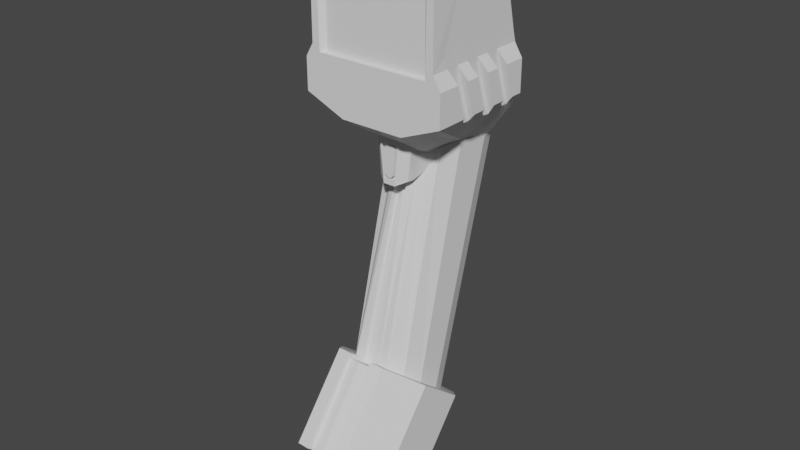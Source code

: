 # Source: Defuser.blend  (saved by Blender 3.5.10; exported with 4.5.12 LTS)
import bpy
from mathutils import Matrix  # noqa: F401  (used for matrix-valued properties, if any)

bpy.ops.wm.read_factory_settings(use_empty=True)
scene = bpy.context.scene
scene.name = 'Scene'

# ---- collections
col_collection = bpy.data.collections.new('Collection'); scene.collection.children.link(col_collection)

# ---- node groups
ng_auto_smooth = bpy.data.node_groups.new('Auto Smooth', 'GeometryNodeTree')
_s = ng_auto_smooth.interface.new_socket(name='Geometry', in_out='OUTPUT', socket_type='NodeSocketGeometry')
_s = ng_auto_smooth.interface.new_socket(name='Geometry', in_out='INPUT', socket_type='NodeSocketGeometry')
_s = ng_auto_smooth.interface.new_socket(name='Angle', in_out='INPUT', socket_type='NodeSocketFloat')
_s.subtype = 'ANGLE'
_s.min_value = 0.0
_s.max_value = 3.142
ng_auto_smooth.is_modifier = True
_N = ng_auto_smooth.nodes; _L = ng_auto_smooth.links
n0 = _N.new('NodeGroupOutput'); n0.name = 'Group Output'; n0.location = (480, -100)
n1 = _N.new('NodeGroupInput'); n1.name = 'Group Input'; n1.location = (-420, -300)
n2 = _N.new('NodeGroupInput'); n2.name = 'Group Input.001'; n2.location = (-60, -100)
n3 = _N.new('GeometryNodeSetShadeSmooth'); n3.name = 'Set Shade Smooth'; n3.location = (120, -100)
n3.domain = 'EDGE'
n4 = _N.new('GeometryNodeSetShadeSmooth'); n4.name = 'Set Shade Smooth.001'; n4.location = (300, -100)
n5 = _N.new('GeometryNodeInputMeshEdgeAngle'); n5.name = 'Edge Angle'; n5.location = (-420, -220)
n6 = _N.new('GeometryNodeInputEdgeSmooth'); n6.name = 'Is Edge Smooth'; n6.location = (-60, -160)
n7 = _N.new('GeometryNodeInputShadeSmooth'); n7.name = 'Is Face Smooth'; n7.location = (-240, -340)
n8 = _N.new('FunctionNodeBooleanMath'); n8.name = 'Boolean Math'; n8.location = (-60, -220)
n9 = _N.new('FunctionNodeCompare'); n9.name = 'Compare'; n9.location = (-240, -180)
n9.operation = 'LESS_EQUAL'
_L.new(n5.outputs[0], n9.inputs[0])
_L.new(n4.outputs[0], n0.inputs[0])
_L.new(n1.outputs[1], n9.inputs[1])
_L.new(n9.outputs[0], n8.inputs[0])
_L.new(n7.outputs[0], n8.inputs[1])
_L.new(n2.outputs[0], n3.inputs[0])
_L.new(n6.outputs[0], n3.inputs[1])
_L.new(n3.outputs[0], n4.inputs[0])
_L.new(n8.outputs[0], n3.inputs[2])
n0.is_active_output = True

# ---- world
world_world = bpy.data.worlds.new('World'); scene.world = world_world
world_world.use_nodes = True; world_world.node_tree.nodes.clear()
_N = world_world.node_tree.nodes; _L = world_world.node_tree.links
n0 = _N.new('ShaderNodeOutputWorld'); n0.name = 'World Output'; n0.location = (300, 300)
n1 = _N.new('ShaderNodeBackground'); n1.name = 'Background'; n1.location = (10, 300)
n1.inputs[0].default_value = (0.05088, 0.05088, 0.05088, 1.0)
_L.new(n1.outputs[0], n0.inputs[0])
n0.is_active_output = True
world_world.color = (0.05088, 0.05088, 0.05088)
world_world.use_sun_shadow = False
world_world.sun_shadow_jitter_overblur = 0.0

# ---- meshes
me_cube_001 = bpy.data.meshes.new('Cube.001')
me_cube_001.from_pydata([(0.6269, 1.402, -1.413), (1.0, -0.7633, -0.553), (1.0, -0.5714, -0.49), (1.127, -1.0, -1.413), (0.0, 1.402, -1.413), (0.0, 1.0, 1.0), (0.0, -1.0, -1.671), (1.0, -0.3807, -0.4274), (0.0, -1.0, 1.0), (0.8229, -0.9241, 0.8229), (0.0, -0.9241, -0.8229), (1.0, -0.1888, -0.3643), (1.0, 0.2113, -1.582), (0.8229, -0.9184, -0.8229), (0.8883, -1.0, -0.8229), (1.0, 0.001887, -0.3017), (0.8987, -1.0, 0.8987), (0.0, -1.0, -0.8229), (1.0, 0.1938, -0.2386), (0.0, -0.9241, 0.8229), (0.0, -1.0, 0.9021), (0.0, -0.6474, -2.606), (0.0, 1.272, -2.3), (0.0, 0.1836, -6.265), (0.0, -1.984, -6.441), (0.0, -0.732, -7.427), (0.0, 0.4478, -6.473), (0.1831, -2.155, -6.307), (0.0, -0.4678, -7.636), (0.5, 1.402, -0.674), (1.009, -1.0, -0.7197), (0.0, 1.402, -0.09606), (0.8935, -1.0, -0.07114), (0.8229, -0.9212, 0.0), (0.0, -0.9241, 0.0), (0.5, -1.0, -1.671), (0.5, -1.0, 1.0), (0.4442, -1.0, -0.8229), (0.4494, -1.0, 0.9004), (0.4115, -0.9212, -0.8229), (0.4115, -0.9241, 0.8229), (0.2521, 1.207, -2.286), (0.2833, -1.068, -5.279), (0.4022, -1.294, -5.101), (0.4022, 0.4091, -6.443), (0.4022, -2.209, -6.264), (0.4115, -0.9227, 0.0), (0.7183, -0.5291, -1.747), (0.5126, 0.9149, -2.221), (0.5, 1.198, -1.975), (1.127, -0.1215, -1.413), (1.127, 0.7569, -1.413), (0.0, 0.3333, 1.0), (0.0, -0.3333, 1.0), (1.0, 0.7569, -0.7197), (0.5, 0.3333, 1.0), (0.5, -0.3333, 1.0), (0.0, 1.352, -0.2066), (0.0, 1.352, -0.5943), (0.09692, 1.352, -0.5684), (0.1679, 1.352, -0.4974), (0.1938, 1.352, -0.4005), (0.1679, 1.352, -0.3036), (0.09692, 1.352, -0.2326), (0.25, -1.0, 1.0), (0.2247, -1.0, 0.9012), (0.2057, -0.9241, 0.8229), (0.2057, -0.9234, 0.0), (0.2221, -1.0, -0.8229), (0.2057, -0.9227, -0.8229), (0.25, 1.0, 1.0), (0.25, 0.3333, 1.0), (0.25, -0.3333, 1.0), (0.25, 1.402, -0.09606), (0.25, 1.402, -1.044), (0.0, 1.402, -1.044), (0.5, 1.325, -0.674), (0.0, 1.325, -0.09606), (0.25, 1.325, -0.09606), (0.25, 1.325, -1.044), (0.0, 1.325, -1.044), (0.0, 1.325, -0.2066), (0.0, 1.325, -0.5943), (0.09692, 1.325, -0.5684), (0.1679, 1.325, -0.4974), (0.1938, 1.325, -0.4005), (0.1679, 1.325, -0.3036), (0.09692, 1.325, -0.2326), (0.6269, 1.402, -1.112), (1.127, -1.0, -0.9223), (0.8229, -0.9195, -0.4881), (0.0, -0.9241, -0.4881), (0.8904, -1.0, -0.517), (0.4115, -0.9218, -0.4881), (1.127, 0.7569, -0.9223), (0.2057, -0.923, -0.4881), (1.004, -0.4959, -0.7197), (1.127, -0.4293, -0.9223), (1.127, -0.005465, -0.9223), (1.127, 0.1558, -1.413), (1.0, -0.2244, -1.546), (1.127, -0.2681, -1.413), (1.006, -0.7086, -0.7197), (1.002, -0.2847, -0.7197), (1.127, -0.2181, -0.9223), (1.113, -0.2261, -0.8982), (1.127, -0.642, -0.9223), (1.127, 0.2057, -0.9223), (1.0, -0.07203, -0.7197), (1.0, 0.1392, -0.7197), (1.127, 0.4184, -0.9223), (1.0, 0.3518, -0.7197), (1.127, -0.05686, -1.413), (1.0, 0.6251, -1.552), (1.127, 0.5797, -1.413), (1.127, 0.367, -1.413), (1.0, -0.008102, -1.562), (1.0, 0.4167, -1.565), (1.127, -0.4807, -1.413), (1.0, -0.4371, -1.546), (1.127, -0.1215, -1.216), (1.0, -0.4804, -1.414), (0.0, -0.3996, -2.583), (0.0, -0.6378, -1.928), (0.9226, -0.7646, -1.58), (0.08421, -1.0, 1.0), (0.0693, -0.9241, 0.8229), (0.08421, 1.0, 1.0), (0.08421, -0.3333, 1.0), (0.08421, 1.325, -0.09606), (0.07568, -1.0, 0.9018), (0.0693, -0.9238, 0.0), (0.0693, -0.9236, -0.8229), (0.0748, -1.0, -0.8229), (0.08421, 0.3333, 1.0), (0.08421, 1.402, -0.09606), (0.0693, -0.9237, -0.4881), (0.1684, -1.0, -1.671), (0.09541, -0.6474, -2.606), (0.09541, -0.3771, -2.583), (0.1319, -0.6378, -1.928), (0.0, -0.6463, -2.531), (0.09946, -0.6463, -2.531), (0.0, -0.639, -2.012), (0.1903, -0.3241, -2.546), (0.1274, -0.639, -2.012), (0.0, -0.5716, -2.532), (0.0, -0.5643, -2.013), (0.0, -0.5713, -2.506), (0.0, -0.5646, -2.04), (0.0, -0.6463, -2.505), (0.0, -0.6397, -2.039), (0.04833, -0.5646, -2.04), (0.09679, -0.5654, -2.091), (0.1273, -0.5643, -2.013), (0.07721, -0.5705, -2.455), (0.02325, -0.5713, -2.506), (0.09943, -0.5716, -2.532), (0.09679, -0.6405, -2.09), (0.04833, -0.6397, -2.039), (0.02325, -0.6463, -2.505), (0.07721, -0.6456, -2.454), (0.2833, -0.2181, -2.47), (0.1708, -0.6378, -1.928), (0.2849, -0.5252, -2.008), (0.3842, -0.6574, -1.874), (0.3352, -0.7216, -1.869), (0.161, -0.639, -2.012), (0.2782, -0.5264, -2.082), (0.239, -0.5348, -2.534), (0.284, -0.3911, -2.103), (0.3689, -0.1806, -2.173), (0.3654, -0.3234, -2.102), (0.257, -0.4503, -2.536), (0.2808, -0.3994, -2.161), (0.5, 0.7535, 1.0), (0.5, 1.235, 0.01907), (0.3274, 1.0, 1.0), (1.001, -1.0, 0.828), (0.8179, -1.0, 1.0), (0.8164, 0.3333, 1.0), (1.0, 0.581, -0.005507), (1.0, -0.3151, 0.828), (0.8175, -0.3333, 1.0), (0.5665, -0.6212, -5.631), (0.4588, -0.8825, -5.425), (0.6275, -0.8932, -5.417), (0.1132, 0.1836, -6.265), (0.3911, 0.07141, -6.177), (0.438, 0.2391, -6.309), (0.3484, 0.307, -6.362), (0.4588, 0.0009658, -6.121), (0.5665, -0.2562, -5.919), (0.628, 0.01335, -6.131), (0.3911, 1.143, -2.272), (0.1132, 1.272, -2.3), (0.4391, -0.1317, -2.332), (0.5665, 0.2211, -2.068), (0.4672, -0.06341, -2.102), (0.5665, 0.7675, -2.189), (0.4588, 1.062, -2.254), (0.1416, -1.984, -6.441), (0.2011, -2.229, -6.248), (0.1416, -0.732, -7.427), (0.1416, -1.068, -5.279), (0.2011, -0.4872, -7.62), (0.2011, 0.4285, -6.458), (0.2011, -1.313, -5.086), (0.0, -0.3069, -2.607), (0.0, -1.038, -5.37), (0.0, -1.318, -5.165), (0.0, -2.173, -6.292), (0.1341, -1.046, -5.372), (0.08659, -0.2844, -2.607), (0.1927, -1.3, -5.181), (0.8044, -1.72, -6.649), (0.4022, -0.5065, -7.605), (0.8044, -0.9961, -7.219), (0.8043, -0.8039, -5.487), (0.8043, -0.08054, -6.057), (0.2833, -1.895, -6.329), (0.0, -1.895, -6.329), (0.0, -0.6435, -7.315), (0.1416, -1.895, -6.329), (0.1416, -0.6435, -7.315), (0.2833, -1.984, -6.441), (0.5665, -1.761, -6.617), (0.5665, -1.984, -6.441), (0.5665, -0.9546, -7.252), (0.2833, -0.732, -7.427), (0.5665, -0.732, -7.427), (0.2833, -0.6435, -7.315), (0.5665, -0.866, -7.14), (0.5665, -1.673, -6.504)], [], [(198, 197, 171), (92, 14, 3, 89, 30), (128, 53, 8, 125), (183, 56, 36, 179), (131, 126, 19, 34), (90, 13, 14, 92), (37, 14, 13, 39), (130, 20, 19, 126), (184, 192, 199, 197), (51, 48, 49, 0), (225, 227, 45), (231, 232, 233, 220), (145, 140, 123, 143), (230, 229, 216), (219, 193, 192, 184, 186, 218), (186, 185, 42), (9, 33, 32, 16), (136, 131, 34, 91), (103, 7, 11, 182, 178, 30, 102, 1, 2, 96), (103, 96, 97, 104, 105), (102, 30, 89, 106), (90, 33, 46, 93), (162, 144, 139, 204, 42), (204, 139, 213, 212), (203, 25, 28, 205), (187, 23, 22, 195), (133, 137, 35, 68), (23, 187, 190, 44, 206, 26), (206, 44, 216, 205), (16, 38, 40, 9), (68, 37, 39, 69), (14, 37, 35, 3), (33, 9, 40, 46), (65, 38, 36, 64), (180, 55, 56, 183), (0, 49, 41), (175, 55, 180), (35, 137, 140, 163, 166), (124, 165, 164, 170, 172, 47), (48, 200, 194, 41, 49), (189, 188, 191, 193), (174, 170, 164, 168), (175, 177, 70, 71, 55), (15, 18, 111, 54, 181, 182, 11, 108, 109), (88, 29, 54, 94), (108, 98, 107, 109), (110, 94, 54, 111), (127, 5, 52, 134), (134, 52, 53, 128), (73, 70, 177, 176, 29), (55, 71, 72, 56), (16, 32, 30, 178), (135, 127, 70, 73), (130, 65, 64, 125), (133, 68, 69, 132), (93, 46, 67, 95), (38, 65, 66, 40), (37, 68, 35), (46, 40, 66, 67), (56, 72, 64, 36), (74, 4, 0), (29, 88, 0, 74), (74, 75, 4), (29, 74, 79, 76), (73, 29, 76, 78), (75, 74, 79, 80), (135, 73, 78, 129), (60, 61, 85, 84), (58, 59, 83, 82), (63, 57, 81, 87), (61, 62, 86, 85), (59, 60, 84, 83), (62, 63, 87, 86), (87, 81, 77, 129, 78, 76, 84, 85, 86), (83, 84, 76, 79, 80, 82), (62, 61, 60, 59, 58, 57, 63), (112, 50, 197, 48, 51, 114, 113, 117, 115, 99, 12, 116), (118, 3, 124, 47, 197, 50, 101, 100, 119), (39, 93, 95, 69), (114, 51, 94, 110), (107, 98, 99, 115), (50, 112, 120), (0, 88, 94, 51), (13, 90, 93, 39), (104, 97, 101, 50, 120), (106, 89, 3, 118), (132, 136, 91, 10), (33, 90, 92, 32), (32, 92, 30), (100, 101, 97, 96), (108, 12, 99, 98), (102, 106, 121), (103, 105, 104, 120, 112, 116), (113, 114, 110, 111), (115, 117, 109, 107), (106, 118, 119, 121), (38, 16, 179, 36), (102, 121, 119, 100, 96, 2, 1), (103, 116, 12, 108, 11, 7), (18, 15, 109, 117, 113, 111), (201, 225, 45, 202, 27), (139, 138, 21, 122), (167, 163, 140, 145), (137, 6, 123, 140), (3, 35, 166, 165, 124), (69, 95, 136, 132), (31, 135, 129, 77), (17, 133, 132, 10), (20, 130, 125, 8), (31, 5, 127, 135), (71, 134, 128, 72), (70, 127, 134, 71), (17, 6, 137, 133), (95, 67, 131, 136), (139, 122, 208, 213), (142, 167, 145), (65, 130, 126, 66), (67, 66, 126, 131), (72, 128, 125, 64), (191, 188, 194, 200), (190, 189, 44), (142, 138, 169), (138, 142, 141, 21), (162, 196, 198, 171), (173, 174, 168, 169), (142, 145, 154, 157), (147, 149, 152, 154), (145, 143, 147, 154), (141, 142, 157, 146), (152, 149, 151, 159), (160, 161, 158, 159, 151, 150), (148, 156, 160, 150), (157, 156, 148, 146), (154, 153, 155, 157), (152, 153, 154), (155, 156, 157), (158, 153, 152, 159), (155, 161, 160, 156), (155, 153, 158, 161), (139, 144, 173, 169, 138), (163, 164, 165, 166), (168, 164, 163, 167), (169, 168, 167, 142), (172, 171, 197, 47), (170, 171, 172), (173, 144, 162), (174, 173, 162, 171), (170, 174, 171), (48, 197, 199), (4, 0, 41, 195, 22), (175, 176, 177), (178, 179, 16), (175, 180, 181, 176), (178, 182, 183, 179), (180, 183, 182, 181), (29, 176, 181, 54), (184, 185, 186), (187, 188, 189, 190), (191, 192, 193), (196, 197, 198), (194, 188, 187, 195, 41), (196, 185, 184, 197), (199, 192, 191, 200, 48), (185, 196, 162, 42), (42, 204, 207, 43), (24, 201, 27, 211), (26, 206, 205, 28), (229, 203, 205, 216), (43, 207, 202, 45), (201, 24, 221, 223), (214, 210, 211, 27), (212, 209, 210, 214), (212, 213, 208, 209), (202, 207, 214, 27), (207, 204, 212, 214), (215, 45, 227), (216, 217, 230), (43, 218, 186, 42), (219, 44, 189, 193), (216, 44, 219, 217), (215, 218, 43, 45), (219, 218, 215, 217), (224, 231, 220, 223), (222, 224, 223, 221), (225, 201, 223, 220), (227, 226, 228, 230, 217, 215), (203, 229, 231, 224), (25, 203, 224, 222), (225, 226, 227), (228, 229, 230), (228, 232, 231, 229), (233, 226, 225, 220), (228, 226, 233, 232)])
_uv = me_cube_001.uv_layers.new(name='UVMap')
_uv.uv.foreach_set('vector', [0.375, 0.7366, 0.375, 0.669, 0.375, 0.7772, 0.4344, 0.7637, 0.389, 0.764, 0.375, 0.75, 0.4259, 0.75, 0.4301, 0.7568, 0.7395, 0.6667, 0.75, 0.6667, 0.75, 0.75, 0.7395, 0.75, 0.6478, 0.6667, 0.6875, 0.6667, 0.6875, 0.75, 0.6478, 0.75, 0.5, 0.8663, 0.6029, 0.8663, 0.6029, 0.875, 0.5, 0.875, 0.439, 0.7721, 0.3971, 0.7721, 0.389, 0.764, 0.4344, 0.7637, 0.389, 0.8195, 0.389, 0.764, 0.3971, 0.7721, 0.3971, 0.8236, 0.6127, 0.8655, 0.6128, 0.875, 0.6029, 0.875, 0.6029, 0.8663, 0.375, 0.6607, 0.375, 0.5879, 0.375, 0.5811, 0.375, 0.669, 0.375, 0.5833, 0.375, 0.5543, 0.375, 0.5, 0.375, 0.5, 0.3125, 0.75, 0.375, 0.75, 0.3125, 0.75, 0.3125, 0.5, 0.375, 0.5444, 0.375, 0.7056, 0.3125, 0.75, 0.375, 0.8586, 0.375, 0.8592, 0.375, 0.875, 0.375, 0.875, 0.375, 0.5, 0.3125, 0.5, 0.3125, 0.5, 0.375, 0.5694, 0.375, 0.5437, 0.375, 0.5879, 0.375, 0.6607, 0.375, 0.7055, 0.375, 0.6806, 0.375, 0.7055, 0.375, 0.7129, 0.375, 0.75, 0.6029, 0.7721, 0.5, 0.7721, 0.5006, 0.7633, 0.6123, 0.7627, 0.439, 0.8663, 0.5, 0.8663, 0.5, 0.875, 0.439, 0.875, 0.596, 0.9992, 0.5212, 0.6888, 0.5175, 0.6667, 0.6114, 0.6667, 0.6125, 0.75, 0.5, 0.75, 0.5004, 0.7225, 0.5121, 0.7268, 0.5167, 0.7079, 0.5, 0.7022, 0.5, 0.6821, 0.5, 0.7022, 0.4259, 0.6959, 0.4259, 0.6758, 0.4345, 0.6766, 0.5, 0.7224, 0.5, 0.75, 0.4259, 0.75, 0.4259, 0.716, 0.439, 0.7721, 0.5, 0.7721, 0.5, 0.8236, 0.439, 0.8236, 0.375, 0.8125, 0.375, 0.8401, 0.375, 0.8539, 0.375, 0.8438, 0.375, 0.8125, 0.375, 0.8438, 0.375, 0.8539, 0.375, 0.8539, 0.375, 0.8438, 0.2812, 0.5, 0.25, 0.5, 0.25, 0.5, 0.2812, 0.5, 0.375, 0.4, 0.375, 0.375, 0.375, 0.375, 0.375, 0.4, 0.3915, 0.8629, 0.375, 0.8645, 0.375, 0.8438, 0.389, 0.8472, 0.375, 0.375, 0.375, 0.4, 0.375, 0.4375, 0.375, 0.4375, 0.375, 0.4062, 0.375, 0.375, 0.375, 0.4062, 0.375, 0.4375, 0.375, 0.4375, 0.375, 0.4062, 0.6123, 0.7627, 0.6125, 0.8188, 0.6029, 0.8236, 0.6029, 0.7721, 0.389, 0.8472, 0.389, 0.8195, 0.3971, 0.8236, 0.3971, 0.8493, 0.389, 0.764, 0.389, 0.8195, 0.375, 0.8125, 0.375, 0.75, 0.5, 0.7721, 0.6029, 0.7721, 0.6029, 0.8236, 0.5, 0.8236, 0.6127, 0.8469, 0.6125, 0.8188, 0.625, 0.8125, 0.625, 0.8438, 0.648, 0.5833, 0.6875, 0.5833, 0.6875, 0.6667, 0.6478, 0.6667, 0.375, 0.5, 0.375, 0.5, 0.375, 0.4375, 0.6875, 0.5308, 0.6875, 0.5833, 0.648, 0.5833, 0.375, 0.8438, 0.375, 0.8645, 0.375, 0.8592, 0.375, 0.8546, 0.375, 0.8415, 0.375, 0.75, 0.375, 0.8112, 0.375, 0.8194, 0.375, 0.8157, 0.375, 0.8007, 0.375, 0.75, 0.375, 0.5543, 0.375, 0.5362, 0.375, 0.5181, 0.375, 0.5, 0.375, 0.5, 0.375, 0.4561, 0.375, 0.4613, 0.375, 0.4762, 0.375, 0.5, 0.375, 0.8125, 0.375, 0.8157, 0.375, 0.8194, 0.375, 0.8125, 0.6875, 0.5308, 0.7091, 0.5, 0.7188, 0.5, 0.7188, 0.5833, 0.6875, 0.5833, 0.5304, 0.6486, 0.535, 0.6282, 0.5, 0.6218, 0.5, 0.5833, 0.5519, 0.5833, 0.6114, 0.6667, 0.5175, 0.6667, 0.5, 0.662, 0.5, 0.6419, 0.4259, 0.5, 0.5, 0.5, 0.5, 0.5833, 0.4259, 0.5833, 0.4979, 0.6618, 0.4259, 0.6557, 0.4259, 0.6356, 0.5, 0.6419, 0.4259, 0.6154, 0.4259, 0.5833, 0.5, 0.5833, 0.5, 0.6218, 0.7395, 0.5, 0.75, 0.5, 0.75, 0.5833, 0.7395, 0.5833, 0.7395, 0.5833, 0.75, 0.5833, 0.75, 0.6667, 0.7395, 0.6667, 0.5327, 0.4062, 0.625, 0.4062, 0.625, 0.4159, 0.5518, 0.4375, 0.5, 0.4375, 0.6875, 0.5833, 0.7188, 0.5833, 0.7188, 0.6667, 0.6875, 0.6667, 0.6123, 0.7627, 0.5006, 0.7633, 0.5, 0.75, 0.6125, 0.75, 0.5545, 0.3855, 0.625, 0.3855, 0.625, 0.4062, 0.5327, 0.4062, 0.6127, 0.8655, 0.6127, 0.8469, 0.625, 0.8438, 0.625, 0.8645, 0.3915, 0.8629, 0.389, 0.8472, 0.3971, 0.8493, 0.3971, 0.8663, 0.439, 0.8236, 0.5, 0.8236, 0.5, 0.8493, 0.439, 0.8493, 0.6125, 0.8188, 0.6127, 0.8469, 0.6029, 0.8493, 0.6029, 0.8236, 0.389, 0.8195, 0.389, 0.8472, 0.375, 0.8125, 0.5, 0.8236, 0.6029, 0.8236, 0.6029, 0.8493, 0.5, 0.8493, 0.6875, 0.6667, 0.7188, 0.6667, 0.7188, 0.75, 0.6875, 0.75, 0.0, 0.0, 0.0, 0.0, 0.0, 0.0, 0.5, 0.5, 0.2034, 0.2034, 0.0, 0.0, 0.0, 0.0, 0.0, 0.0, 0.0, 0.0, 0.0, 0.0, 0.5, 0.5, 0.0, 0.0, 0.0, 0.0, 0.5, 0.5, 0.5327, 0.4062, 0.5, 0.4375, 0.5, 0.4375, 0.5327, 0.4062, 0.0, 0.0, 0.0, 0.0, 0.0, 0.0, 0.0, 0.0, 0.5545, 0.3855, 0.5327, 0.4062, 0.5327, 0.4062, 0.5545, 0.3855, 0.0, 0.0, 0.0, 0.0, 0.0, 0.0, 0.0, 0.0, 0.0, 0.0, 0.0, 0.0, 0.0, 0.0, 0.0, 0.0, 0.0, 0.0, 0.0, 0.0, 0.0, 0.0, 0.0, 0.0, 0.0, 0.0, 0.0, 0.0, 0.0, 0.0, 0.0, 0.0, 0.0, 0.0, 0.0, 0.0, 0.0, 0.0, 0.0, 0.0, 0.0, 0.0, 0.0, 0.0, 0.0, 0.0, 0.0, 0.0, 0.0, 0.0, 0.0, 0.0, 0.5655, 0.375, 0.5545, 0.3855, 0.5327, 0.4062, 0.5, 0.4375, 0.0, 0.0, 0.0, 0.0, 0.0, 0.0, 0.0, 0.0, 0.0, 0.0, 0.5, 0.4375, 0.0, 0.0, 0.0, 0.0, 0.0, 0.0, 0.0, 0.0, 0.0, 0.0, 0.0, 0.0, 0.0, 0.0, 0.0, 0.0, 0.0, 0.0, 0.0, 0.0, 0.375, 0.6605, 0.375, 0.6667, 0.375, 0.669, 0.375, 0.5543, 0.375, 0.5833, 0.375, 0.6001, 0.375, 0.5978, 0.375, 0.6203, 0.375, 0.6203, 0.375, 0.6404, 0.375, 0.6425, 0.375, 0.6658, 0.375, 0.7007, 0.375, 0.75, 0.375, 0.75, 0.375, 0.75, 0.375, 0.669, 0.375, 0.6667, 0.375, 0.6806, 0.375, 0.6885, 0.375, 0.7102, 0.3971, 0.8236, 0.439, 0.8236, 0.439, 0.8493, 0.3971, 0.8493, 0.375, 0.6001, 0.375, 0.5833, 0.4259, 0.5833, 0.4259, 0.6154, 0.4259, 0.6356, 0.4259, 0.6557, 0.375, 0.6404, 0.375, 0.6203, 0.375, 0.6667, 0.375, 0.6605, 0.3954, 0.6667, 0.375, 0.5, 0.4259, 0.5, 0.4259, 0.5833, 0.375, 0.5833, 0.3971, 0.7721, 0.439, 0.7721, 0.439, 0.8236, 0.3971, 0.8236, 0.4259, 0.6758, 0.4259, 0.6959, 0.375, 0.6806, 0.375, 0.6667, 0.3954, 0.6667, 0.4259, 0.716, 0.4259, 0.75, 0.375, 0.75, 0.375, 0.7007, 0.3971, 0.8663, 0.439, 0.8663, 0.439, 0.875, 0.3971, 0.875, 0.5, 0.7721, 0.439, 0.7721, 0.4344, 0.7637, 0.5006, 0.7633, 0.5006, 0.7633, 0.4344, 0.7637, 0.5, 0.75, 0.4155, 0.25, 0.4488, 0.3291, 0.5719, 0.3291, 0.625, 0.25, 0.5897, 0.25, 0.375, 0.2533, 0.4173, 0.3291, 0.5404, 0.3291, 0.596, 0.9964, 0.5881, 0.9216, 0.4644, 1.0, 0.5742, 0.999, 0.5432, 0.9297, 0.539, 0.9209, 0.4878, 0.9209, 0.4536, 0.9209, 0.4278, 1.0, 0.3968, 0.25, 0.4208, 0.3291, 0.5062, 0.3291, 0.5414, 0.25, 0.4318, 0.9209, 0.4055, 1.0, 0.5523, 1.0, 0.5171, 0.9209, 0.5608, 0.9209, 0.4755, 0.9209, 0.4524, 1.0, 0.4753, 0.9958, 0.6125, 0.8188, 0.6123, 0.7627, 0.625, 0.7728, 0.625, 0.8125, 0.5004, 0.7225, 0.4753, 0.9958, 0.375, 0.7102, 0.4155, 0.25, 0.5, 0.7022, 0.5167, 0.7079, 0.5121, 0.7268, 0.5742, 0.999, 0.4278, 1.0, 0.375, 0.6425, 0.5897, 0.25, 0.5175, 0.6667, 0.5212, 0.6888, 0.535, 0.6282, 0.5304, 0.6486, 0.5, 0.6419, 0.4055, 1.0, 0.375, 0.5978, 0.5414, 0.25, 0.2812, 0.75, 0.3125, 0.75, 0.3125, 0.75, 0.2812, 0.75, 0.2812, 0.75, 0.375, 0.8539, 0.375, 0.8539, 0.375, 0.875, 0.375, 0.875, 0.375, 0.8542, 0.375, 0.8546, 0.375, 0.8592, 0.375, 0.8586, 0.375, 0.8645, 0.375, 0.875, 0.375, 0.875, 0.375, 0.8592, 0.375, 0.75, 0.375, 0.8125, 0.375, 0.8201, 0.375, 0.8112, 0.375, 0.75, 0.3971, 0.8493, 0.439, 0.8493, 0.439, 0.8663, 0.3971, 0.8663, 0.5655, 0.375, 0.5545, 0.3855, 0.5545, 0.3855, 0.5655, 0.375, 0.3927, 0.8709, 0.3915, 0.8629, 0.3971, 0.8663, 0.3971, 0.875, 0.6128, 0.875, 0.6127, 0.8655, 0.625, 0.8645, 0.625, 0.875, 0.5655, 0.375, 0.625, 0.375, 0.625, 0.3855, 0.5545, 0.3855, 0.7188, 0.5833, 0.7395, 0.5833, 0.7395, 0.6667, 0.7188, 0.6667, 0.7188, 0.5, 0.7395, 0.5, 0.7395, 0.5833, 0.7188, 0.5833, 0.3927, 0.8709, 0.375, 0.875, 0.375, 0.8645, 0.3915, 0.8629, 0.439, 0.8493, 0.5, 0.8493, 0.5, 0.8663, 0.439, 0.8663, 0.375, 0.8539, 0.375, 0.875, 0.375, 0.875, 0.375, 0.8539, 0.375, 0.8543, 0.375, 0.8542, 0.375, 0.8586, 0.6127, 0.8469, 0.6127, 0.8655, 0.6029, 0.8663, 0.6029, 0.8493, 0.5, 0.8493, 0.6029, 0.8493, 0.6029, 0.8663, 0.5, 0.8663, 0.7188, 0.6667, 0.7395, 0.6667, 0.7395, 0.75, 0.7188, 0.75, 0.375, 0.5127, 0.375, 0.4837, 0.375, 0.482, 0.375, 0.5099, 0.375, 0.4375, 0.375, 0.4561, 0.375, 0.4375, 0.375, 0.8302, 0.375, 0.8539, 0.375, 0.824, 0.375, 0.8539, 0.375, 0.8545, 0.375, 0.875, 0.375, 0.875, 0.375, 0.7725, 0.375, 0.7482, 0.375, 0.7366, 0.375, 0.7772, 0.375, 0.8193, 0.375, 0.8125, 0.375, 0.8125, 0.375, 0.824, 0.375, 0.8545, 0.375, 0.8586, 0.375, 0.8586, 0.375, 0.8545, 0.375, 0.875, 0.375, 0.8715, 0.375, 0.8668, 0.375, 0.8586, 0.375, 0.8586, 0.375, 0.875, 0.375, 0.875, 0.375, 0.8586, 0.375, 0.875, 0.375, 0.8545, 0.375, 0.8545, 0.375, 0.875, 0.375, 0.8668, 0.375, 0.8715, 0.375, 0.8715, 0.375, 0.8668, 0.375, 0.8667, 0.375, 0.8602, 0.375, 0.8617, 0.375, 0.8668, 0.375, 0.8715, 0.375, 0.8697, 0.375, 0.8697, 0.375, 0.8667, 0.375, 0.8667, 0.375, 0.8697, 0.375, 0.8545, 0.375, 0.8667, 0.375, 0.8697, 0.375, 0.875, 0.375, 0.8586, 0.375, 0.8617, 0.375, 0.8602, 0.375, 0.8545, 0.375, 0.8668, 0.375, 0.8622, 0.375, 0.8586, 0.375, 0.8602, 0.375, 0.86, 0.375, 0.8545, 0.375, 0.8617, 0.375, 0.8617, 0.375, 0.8668, 0.375, 0.8668, 0.375, 0.8602, 0.375, 0.8602, 0.375, 0.8667, 0.375, 0.8667, 0.375, 0.8602, 0.375, 0.8617, 0.375, 0.8617, 0.375, 0.8602, 0.375, 0.8169, 0.375, 0.8153, 0.375, 0.8193, 0.375, 0.824, 0.375, 0.8539, 0.375, 0.8209, 0.375, 0.8194, 0.375, 0.8224, 0.375, 0.8224, 0.375, 0.8125, 0.375, 0.8194, 0.375, 0.8209, 0.375, 0.8125, 0.375, 0.824, 0.375, 0.8125, 0.375, 0.813, 0.375, 0.8302, 0.375, 0.8007, 0.375, 0.795, 0.375, 0.7514, 0.375, 0.75, 0.375, 0.8033, 0.375, 0.795, 0.375, 0.8007, 0.375, 0.8193, 0.375, 0.8153, 0.375, 0.776, 0.375, 0.8125, 0.375, 0.8193, 0.375, 0.776, 0.375, 0.7772, 0.375, 0.8157, 0.375, 0.8125, 0.375, 0.7774, 0.375, 0.5543, 0.375, 0.669, 0.375, 0.5811, 0.375, 0.375, 0.375, 0.4375, 0.375, 0.4375, 0.375, 0.4, 0.375, 0.375, 0.625, 0.5197, 0.5518, 0.5, 0.625, 0.5, 0.6125, 0.75, 0.6136, 0.7614, 0.6123, 0.7627, 0.625, 0.5197, 0.625, 0.5723, 0.5519, 0.5833, 0.5518, 0.5, 0.6125, 0.75, 0.6114, 0.6667, 0.6478, 0.6667, 0.6478, 0.75, 0.648, 0.5833, 0.6478, 0.6667, 0.6114, 0.6667, 0.5519, 0.5833, 0.5, 0.5, 0.5518, 0.5, 0.5519, 0.5833, 0.5, 0.5833, 0.375, 0.6607, 0.375, 0.6989, 0.375, 0.7055, 0.375, 0.4, 0.375, 0.4375, 0.375, 0.4375, 0.375, 0.4375, 0.375, 0.4762, 0.375, 0.5, 0.375, 0.5, 0.375, 0.6952, 0.375, 0.669, 0.375, 0.6955, 0.375, 0.482, 0.375, 0.4837, 0.375, 0.4, 0.375, 0.4, 0.375, 0.441, 0.375, 0.7756, 0.375, 0.7367, 0.375, 0.6607, 0.375, 0.669, 0.375, 0.5811, 0.375, 0.5879, 0.375, 0.5127, 0.375, 0.5099, 0.375, 0.5455, 0.375, 0.7367, 0.375, 0.7756, 0.375, 0.8125, 0.375, 0.8125, 0.375, 0.8125, 0.375, 0.8438, 0.375, 0.8438, 0.375, 0.8125, 0.0, 0.0, 0.0, 0.0, 0.0, 0.0, 0.0, 0.0, 0.375, 0.375, 0.375, 0.4062, 0.375, 0.4062, 0.375, 0.375, 0.3125, 0.5, 0.2812, 0.5, 0.2812, 0.5, 0.3125, 0.5, 0.375, 0.8125, 0.375, 0.8438, 0.375, 0.8438, 0.375, 0.8125, 0.0, 0.0, 0.0, 0.0, 0.0, 0.0, 0.0, 0.0, 0.375, 0.8438, 0.375, 0.875, 0.375, 0.875, 0.375, 0.8438, 0.375, 0.8438, 0.375, 0.875, 0.375, 0.875, 0.375, 0.8438, 0.375, 0.8438, 0.375, 0.8539, 0.375, 0.875, 0.375, 0.875, 0.375, 0.8438, 0.375, 0.8438, 0.375, 0.8438, 0.375, 0.8438, 0.375, 0.8438, 0.375, 0.8438, 0.375, 0.8438, 0.375, 0.8438, 0.375, 0.6806, 0.375, 0.75, 0.375, 0.75, 0.375, 0.5, 0.375, 0.5694, 0.375, 0.5, 0.375, 0.7411, 0.375, 0.6806, 0.375, 0.7055, 0.375, 0.7131, 0.375, 0.474, 0.375, 0.4375, 0.375, 0.4561, 0.375, 0.4619, 0.375, 0.4375, 0.375, 0.4375, 0.375, 0.5694, 0.375, 0.5694, 0.375, 0.6806, 0.375, 0.6806, 0.375, 0.8125, 0.375, 0.8125, 0.375, 0.5694, 0.375, 0.6806, 0.375, 0.6806, 0.375, 0.5694, 0.2812, 0.5, 0.3125, 0.5, 0.3125, 0.75, 0.2812, 0.75, 0.25, 0.5, 0.2812, 0.5, 0.2812, 0.75, 0.25, 0.75, 0.3125, 0.75, 0.2812, 0.75, 0.2812, 0.75, 0.3125, 0.75, 0.375, 0.75, 0.375, 0.7056, 0.375, 0.5444, 0.375, 0.5, 0.375, 0.5694, 0.375, 0.6806, 0.2812, 0.5, 0.3125, 0.5, 0.3125, 0.5, 0.2812, 0.5, 0.25, 0.5, 0.2812, 0.5, 0.2812, 0.5, 0.25, 0.5, 0.3125, 0.75, 0.375, 0.75, 0.375, 0.75, 0.375, 0.5444, 0.375, 0.5, 0.375, 0.5, 0.375, 0.5444, 0.375, 0.5444, 0.3125, 0.5, 0.3125, 0.5, 0.375, 0.7056, 0.375, 0.7056, 0.3125, 0.75, 0.3125, 0.75, 0.375, 0.5444, 0.375, 0.7056, 0.375, 0.7056, 0.375, 0.5444])
me_cube_001.update()

# ---- objects
ob_cube = bpy.data.objects.new('Cube', me_cube_001)
ob_empty = bpy.data.objects.new('Empty', None)

# ---- transforms, parenting, visibility, modifiers, constraints
ob_cube.location = (0.0, 0.0, 0.0)
ob_cube.scale = (0.2877, 0.2877, 0.2877)
_m = ob_cube.modifiers.new('Mirror', 'MIRROR')
_m.use_clip = True
_m = ob_cube.modifiers.new('Auto Smooth', 'NODES')
_m.node_group = ng_auto_smooth
_gi = [s.identifier for s in ng_auto_smooth.interface.items_tree if s.item_type == 'SOCKET' and s.in_out == 'INPUT']
_m[_gi[1]] = 0.5236  # Angle
ob_empty.location = (-1.892, 0.0, 0.0)
ob_empty.rotation_euler = (1.571, -0.0, 1.571)
ob_empty.scale = (0.4255, 0.4255, 0.4255)
ob_empty.empty_display_type = 'IMAGE'
ob_empty.empty_display_size = 5.0

# ---- collection membership
col_collection.objects.link(ob_cube)
col_collection.objects.link(ob_empty)

# ---- scene / render settings (as saved in the file)
scene.frame_start = 1; scene.frame_end = 250; scene.frame_set(2)
scene.render.engine = 'BLENDER_EEVEE_NEXT'
scene.cycles.sampling_pattern = 'TABULATED_SOBOL'
scene.view_settings.view_transform = 'Filmic'
bpy.context.view_layer.update()

# ---- added for rendering (the .blend has no active camera and no usable light): camera, sun
cam_auto = bpy.data.cameras.new('AutoCamera')
cam_auto.lens = 50.0
cam_auto.sensor_width = 36.0
cam_auto.clip_end = 1000.0
ob_auto_camera = bpy.data.objects.new('AutoCamera', cam_auto)
scene.collection.objects.link(ob_auto_camera)
ob_auto_camera.location = (2.56431, -3.19609, 1.09707)
ob_auto_camera.rotation_euler = (1.09748, -7.21219e-08, 0.694738)
scene.camera = ob_auto_camera
light_auto_sun = bpy.data.lights.new('AutoSun', 'SUN')
light_auto_sun.energy = 3.0
light_auto_sun.angle = 0.0523599
ob_auto_sun = bpy.data.objects.new('AutoSun', light_auto_sun)
scene.collection.objects.link(ob_auto_sun)
ob_auto_sun.rotation_euler = (0.872665, 0.174533, 0.523599)
bpy.context.view_layer.update()
